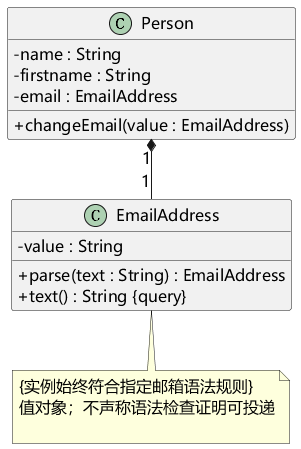

The diagram above was rendered by PlantUML. Its source (embedded in the PNG):
@startuml
skinparam defaultFontName Microsoft YaHei
skinparam defaultFontSize 16
skinparam shadowing false
skinparam classAttributeIconSize 0
skinparam backgroundColor white
class Person {
- name : String
- firstname : String
- email : EmailAddress
+ changeEmail(value : EmailAddress)
}
class EmailAddress {
- value : String
+ parse(text : String) : EmailAddress
+ text() : String {query}
}
Person "1" *-- "1" EmailAddress
note bottom of EmailAddress
{实例始终符合指定邮箱语法规则}
值对象；不声称语法检查证明可投递

end note
@enduml